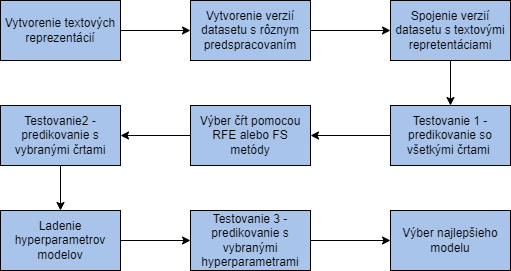

The diagram above was exported from draw.io. Its source (the exported page's mxGraphModel, read from the mxfile embedded in the PNG):
<mxGraphModel dx="918" dy="393" grid="1" gridSize="10" guides="1" tooltips="1" connect="1" arrows="1" fold="1" page="1" pageScale="1" pageWidth="827" pageHeight="1169" math="0" shadow="0">
  <root>
    <mxCell id="0" />
    <mxCell id="1" parent="0" />
    <mxCell id="2" style="edgeStyle=orthogonalEdgeStyle;rounded=0;orthogonalLoop=1;jettySize=auto;html=1;exitX=1;exitY=0.5;exitDx=0;exitDy=0;" edge="1" source="3" target="5" parent="1">
      <mxGeometry relative="1" as="geometry" />
    </mxCell>
    <mxCell id="3" value="Vytvorenie textových reprezentácií" style="rounded=0;whiteSpace=wrap;html=1;fillColor=#A9C4EB;" vertex="1" parent="1">
      <mxGeometry x="80" y="450" width="120" height="60" as="geometry" />
    </mxCell>
    <mxCell id="4" style="edgeStyle=orthogonalEdgeStyle;rounded=0;orthogonalLoop=1;jettySize=auto;html=1;" edge="1" source="5" target="7" parent="1">
      <mxGeometry relative="1" as="geometry" />
    </mxCell>
    <mxCell id="5" value="Vytvorenie verzií datasetu s rôznym predspracovaním" style="rounded=0;whiteSpace=wrap;html=1;fillColor=#A9C4EB;" vertex="1" parent="1">
      <mxGeometry x="270" y="450" width="120" height="60" as="geometry" />
    </mxCell>
    <mxCell id="6" style="edgeStyle=orthogonalEdgeStyle;rounded=0;orthogonalLoop=1;jettySize=auto;html=1;entryX=0.5;entryY=0;entryDx=0;entryDy=0;" edge="1" source="7" target="9" parent="1">
      <mxGeometry relative="1" as="geometry" />
    </mxCell>
    <mxCell id="7" value="Spojenie verzií datasetu s textovými repretentáciami" style="rounded=0;whiteSpace=wrap;html=1;fillColor=#A9C4EB;" vertex="1" parent="1">
      <mxGeometry x="470" y="450" width="120" height="60" as="geometry" />
    </mxCell>
    <mxCell id="8" style="edgeStyle=orthogonalEdgeStyle;rounded=0;orthogonalLoop=1;jettySize=auto;html=1;" edge="1" source="9" target="11" parent="1">
      <mxGeometry relative="1" as="geometry" />
    </mxCell>
    <mxCell id="9" value="Testovanie 1 - predikovanie so všetkými črtami&amp;nbsp;" style="rounded=0;whiteSpace=wrap;html=1;fillColor=#A9C4EB;" vertex="1" parent="1">
      <mxGeometry x="470" y="555" width="120" height="60" as="geometry" />
    </mxCell>
    <mxCell id="10" style="edgeStyle=orthogonalEdgeStyle;rounded=0;orthogonalLoop=1;jettySize=auto;html=1;" edge="1" source="11" target="13" parent="1">
      <mxGeometry relative="1" as="geometry" />
    </mxCell>
    <mxCell id="11" value="Výber čŕt pomocou RFE alebo FS metódy" style="rounded=0;whiteSpace=wrap;html=1;fillColor=#A9C4EB;" vertex="1" parent="1">
      <mxGeometry x="270" y="555" width="120" height="60" as="geometry" />
    </mxCell>
    <mxCell id="12" style="edgeStyle=orthogonalEdgeStyle;rounded=0;orthogonalLoop=1;jettySize=auto;html=1;entryX=0.5;entryY=0;entryDx=0;entryDy=0;" edge="1" source="13" target="15" parent="1">
      <mxGeometry relative="1" as="geometry" />
    </mxCell>
    <mxCell id="13" value="Testovanie2 -predikovanie s vybranými črtami" style="rounded=0;whiteSpace=wrap;html=1;fillColor=#A9C4EB;" vertex="1" parent="1">
      <mxGeometry x="80" y="555" width="120" height="60" as="geometry" />
    </mxCell>
    <mxCell id="14" style="edgeStyle=orthogonalEdgeStyle;rounded=0;orthogonalLoop=1;jettySize=auto;html=1;entryX=0;entryY=0.5;entryDx=0;entryDy=0;" edge="1" source="15" target="17" parent="1">
      <mxGeometry relative="1" as="geometry" />
    </mxCell>
    <mxCell id="15" value="Ladenie hyperparametrov modelov" style="rounded=0;whiteSpace=wrap;html=1;fillColor=#A9C4EB;" vertex="1" parent="1">
      <mxGeometry x="80" y="660" width="120" height="60" as="geometry" />
    </mxCell>
    <mxCell id="16" style="edgeStyle=orthogonalEdgeStyle;rounded=0;orthogonalLoop=1;jettySize=auto;html=1;" edge="1" source="17" target="18" parent="1">
      <mxGeometry relative="1" as="geometry" />
    </mxCell>
    <mxCell id="17" value="Testovanie 3 - predikovanie s vybranými hyperparametrami" style="rounded=0;whiteSpace=wrap;html=1;fillColor=#A9C4EB;" vertex="1" parent="1">
      <mxGeometry x="270" y="660" width="120" height="60" as="geometry" />
    </mxCell>
    <mxCell id="18" value="Výber najlepšieho modelu" style="rounded=0;whiteSpace=wrap;html=1;fillColor=#A9C4EB;" vertex="1" parent="1">
      <mxGeometry x="470" y="660" width="120" height="60" as="geometry" />
    </mxCell>
  </root>
</mxGraphModel>